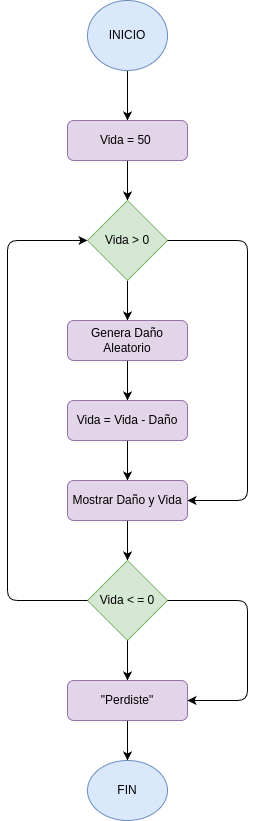

The diagram above was exported from draw.io. Its source (the exported page's mxGraphModel, read from the mxfile embedded in the PNG):
<mxGraphModel dx="658" dy="878" grid="1" gridSize="10" guides="1" tooltips="1" connect="1" arrows="1" fold="1" page="1" pageScale="1" pageWidth="850" pageHeight="1100" math="0" shadow="0">
  <root>
    <mxCell id="0" />
    <mxCell id="1" parent="0" />
    <mxCell id="6" value="" style="edgeStyle=none;html=1;" edge="1" parent="1" source="2" target="5">
      <mxGeometry relative="1" as="geometry" />
    </mxCell>
    <mxCell id="2" value="INICIO" style="ellipse;whiteSpace=wrap;html=1;fillColor=#dae8fc;strokeColor=#6c8ebf;" vertex="1" parent="1">
      <mxGeometry x="400" width="80" height="70" as="geometry" />
    </mxCell>
    <mxCell id="10" value="" style="edgeStyle=none;html=1;" edge="1" parent="1" source="5" target="9">
      <mxGeometry relative="1" as="geometry" />
    </mxCell>
    <mxCell id="5" value="Vida = 50&amp;nbsp;" style="rounded=1;whiteSpace=wrap;html=1;fillColor=#e1d5e7;strokeColor=#9673a6;" vertex="1" parent="1">
      <mxGeometry x="380" y="120" width="120" height="40" as="geometry" />
    </mxCell>
    <mxCell id="12" value="" style="edgeStyle=none;html=1;" edge="1" parent="1" source="9" target="11">
      <mxGeometry relative="1" as="geometry" />
    </mxCell>
    <mxCell id="9" value="Vida &amp;gt; 0" style="rhombus;whiteSpace=wrap;html=1;fillColor=#d5e8d4;strokeColor=#82b366;" vertex="1" parent="1">
      <mxGeometry x="400" y="200" width="80" height="80" as="geometry" />
    </mxCell>
    <mxCell id="14" value="" style="edgeStyle=none;html=1;" edge="1" parent="1" source="11" target="13">
      <mxGeometry relative="1" as="geometry" />
    </mxCell>
    <mxCell id="11" value="Genera Daño Aleatorio" style="rounded=1;whiteSpace=wrap;html=1;fillColor=#e1d5e7;strokeColor=#9673a6;" vertex="1" parent="1">
      <mxGeometry x="380" y="320" width="120" height="40" as="geometry" />
    </mxCell>
    <mxCell id="17" value="" style="edgeStyle=none;html=1;" edge="1" parent="1" source="13" target="16">
      <mxGeometry relative="1" as="geometry" />
    </mxCell>
    <mxCell id="13" value="Vida = Vida - Daño" style="whiteSpace=wrap;html=1;rounded=1;fillColor=#e1d5e7;strokeColor=#9673a6;" vertex="1" parent="1">
      <mxGeometry x="380" y="400" width="120" height="40" as="geometry" />
    </mxCell>
    <mxCell id="15" value="" style="endArrow=classic;html=1;exitX=1;exitY=0.5;exitDx=0;exitDy=0;entryX=1;entryY=0.5;entryDx=0;entryDy=0;" edge="1" parent="1" source="9" target="16">
      <mxGeometry width="50" height="50" relative="1" as="geometry">
        <mxPoint x="550" y="250" as="sourcePoint" />
        <mxPoint x="560" y="400" as="targetPoint" />
        <Array as="points">
          <mxPoint x="560" y="240" />
          <mxPoint x="560" y="500" />
        </Array>
      </mxGeometry>
    </mxCell>
    <mxCell id="19" value="" style="edgeStyle=none;html=1;" edge="1" parent="1" source="16" target="18">
      <mxGeometry relative="1" as="geometry" />
    </mxCell>
    <mxCell id="16" value="Mostrar Daño y Vida" style="whiteSpace=wrap;html=1;rounded=1;fillColor=#e1d5e7;strokeColor=#9673a6;" vertex="1" parent="1">
      <mxGeometry x="380" y="480" width="120" height="40" as="geometry" />
    </mxCell>
    <mxCell id="18" value="Vida &amp;lt; = 0" style="rhombus;whiteSpace=wrap;html=1;fillColor=#d5e8d4;strokeColor=#82b366;" vertex="1" parent="1">
      <mxGeometry x="400" y="560" width="80" height="80" as="geometry" />
    </mxCell>
    <mxCell id="20" value="" style="endArrow=classic;html=1;exitX=0;exitY=0.5;exitDx=0;exitDy=0;entryX=0;entryY=0.5;entryDx=0;entryDy=0;" edge="1" parent="1" source="18" target="9">
      <mxGeometry width="50" height="50" relative="1" as="geometry">
        <mxPoint x="290" y="600" as="sourcePoint" />
        <mxPoint x="340" y="550" as="targetPoint" />
        <Array as="points">
          <mxPoint x="320" y="600" />
          <mxPoint x="320" y="240" />
        </Array>
      </mxGeometry>
    </mxCell>
    <mxCell id="21" value="" style="endArrow=classic;html=1;exitX=0.5;exitY=1;exitDx=0;exitDy=0;" edge="1" parent="1" source="18">
      <mxGeometry width="50" height="50" relative="1" as="geometry">
        <mxPoint x="430" y="700" as="sourcePoint" />
        <mxPoint x="440" y="680" as="targetPoint" />
      </mxGeometry>
    </mxCell>
    <mxCell id="24" value="" style="edgeStyle=none;html=1;" edge="1" parent="1" source="22" target="23">
      <mxGeometry relative="1" as="geometry" />
    </mxCell>
    <mxCell id="22" value="&quot;Perdiste&quot;" style="rounded=1;whiteSpace=wrap;html=1;fillColor=#e1d5e7;strokeColor=#9673a6;" vertex="1" parent="1">
      <mxGeometry x="380" y="680" width="120" height="40" as="geometry" />
    </mxCell>
    <mxCell id="23" value="FIN" style="ellipse;whiteSpace=wrap;html=1;fillColor=#dae8fc;strokeColor=#6c8ebf;" vertex="1" parent="1">
      <mxGeometry x="400" y="760" width="80" height="60" as="geometry" />
    </mxCell>
    <mxCell id="25" value="" style="endArrow=classic;html=1;exitX=1;exitY=0.5;exitDx=0;exitDy=0;entryX=1;entryY=0.5;entryDx=0;entryDy=0;" edge="1" parent="1" source="18" target="22">
      <mxGeometry width="50" height="50" relative="1" as="geometry">
        <mxPoint x="550" y="620" as="sourcePoint" />
        <mxPoint x="590" y="660" as="targetPoint" />
        <Array as="points">
          <mxPoint x="560" y="600" />
          <mxPoint x="560" y="700" />
        </Array>
      </mxGeometry>
    </mxCell>
  </root>
</mxGraphModel>